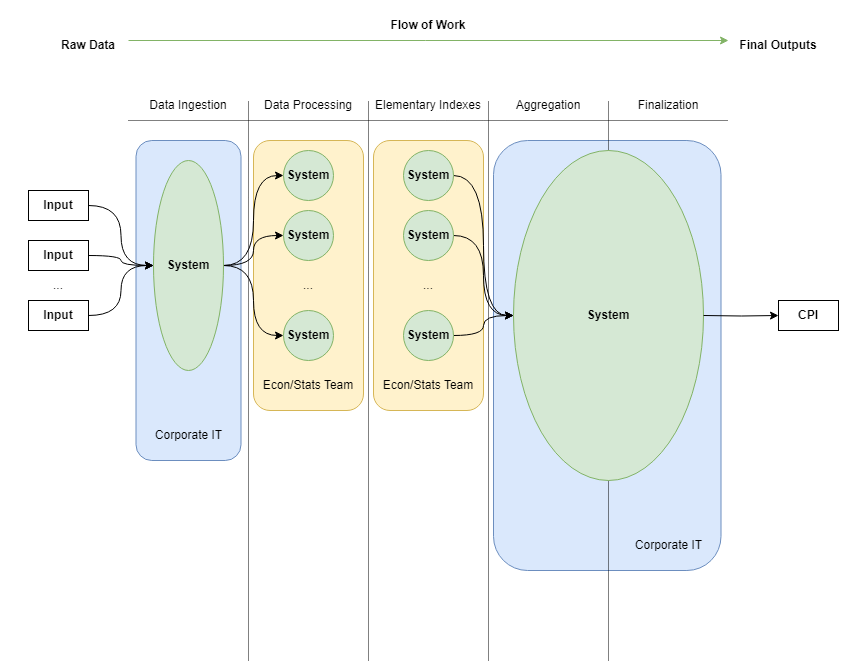

The diagram above was exported from draw.io. Its source (the exported page's mxGraphModel, read from the mxfile embedded in the PNG):
<mxGraphModel dx="1041" dy="1398" grid="1" gridSize="10" guides="1" tooltips="1" connect="1" arrows="1" fold="1" page="1" pageScale="1" pageWidth="850" pageHeight="1100" math="0" shadow="0">
  <root>
    <mxCell id="0" />
    <mxCell id="1" parent="0" />
    <mxCell id="JLP2Egi4gXJlexN8eqkK-19" value="" style="rounded=1;whiteSpace=wrap;html=1;fillColor=#dae8fc;strokeColor=#6c8ebf;" vertex="1" parent="1">
      <mxGeometry x="490" y="160" width="227.5" height="430" as="geometry" />
    </mxCell>
    <mxCell id="JLP2Egi4gXJlexN8eqkK-9" value="" style="rounded=1;whiteSpace=wrap;html=1;fillColor=#fff2cc;strokeColor=#d6b656;" vertex="1" parent="1">
      <mxGeometry x="250" y="160" width="110" height="270" as="geometry" />
    </mxCell>
    <mxCell id="Cd6Zc7HZ7dgRGyo8CJAL-8" value="" style="endArrow=none;html=1;rounded=0;strokeWidth=1;dashed=1;dashPattern=1 1;" parent="1" edge="1">
      <mxGeometry width="50" height="50" relative="1" as="geometry">
        <mxPoint x="125" y="140" as="sourcePoint" />
        <mxPoint x="725" y="140" as="targetPoint" />
      </mxGeometry>
    </mxCell>
    <mxCell id="Cd6Zc7HZ7dgRGyo8CJAL-9" value="" style="endArrow=none;html=1;rounded=0;dashed=1;dashPattern=1 1;" parent="1" edge="1">
      <mxGeometry width="50" height="50" relative="1" as="geometry">
        <mxPoint x="245" y="680" as="sourcePoint" />
        <mxPoint x="245" y="120" as="targetPoint" />
      </mxGeometry>
    </mxCell>
    <mxCell id="Cd6Zc7HZ7dgRGyo8CJAL-10" value="" style="endArrow=none;html=1;rounded=0;dashed=1;dashPattern=1 1;" parent="1" edge="1">
      <mxGeometry width="50" height="50" relative="1" as="geometry">
        <mxPoint x="365" y="680" as="sourcePoint" />
        <mxPoint x="365" y="120" as="targetPoint" />
      </mxGeometry>
    </mxCell>
    <mxCell id="Cd6Zc7HZ7dgRGyo8CJAL-11" value="" style="endArrow=none;html=1;rounded=0;dashed=1;dashPattern=1 1;" parent="1" edge="1">
      <mxGeometry width="50" height="50" relative="1" as="geometry">
        <mxPoint x="485" y="680" as="sourcePoint" />
        <mxPoint x="485" y="120" as="targetPoint" />
      </mxGeometry>
    </mxCell>
    <mxCell id="Cd6Zc7HZ7dgRGyo8CJAL-12" value="" style="endArrow=classic;html=1;rounded=0;fillColor=#d5e8d4;strokeColor=#82b366;" parent="1" edge="1">
      <mxGeometry width="50" height="50" relative="1" as="geometry">
        <mxPoint x="125" y="60" as="sourcePoint" />
        <mxPoint x="725" y="60" as="targetPoint" />
      </mxGeometry>
    </mxCell>
    <mxCell id="Cd6Zc7HZ7dgRGyo8CJAL-13" value="Flow of Work" style="text;html=1;align=center;verticalAlign=middle;whiteSpace=wrap;rounded=0;fontStyle=1" parent="1" vertex="1">
      <mxGeometry x="385" y="30" width="80" height="30" as="geometry" />
    </mxCell>
    <mxCell id="Cd6Zc7HZ7dgRGyo8CJAL-14" value="&lt;b&gt;Raw Data&lt;/b&gt;" style="text;html=1;align=center;verticalAlign=middle;whiteSpace=wrap;rounded=0;" parent="1" vertex="1">
      <mxGeometry x="55" y="50" width="60" height="30" as="geometry" />
    </mxCell>
    <mxCell id="Cd6Zc7HZ7dgRGyo8CJAL-15" value="&lt;b&gt;Final Outputs&lt;/b&gt;" style="text;html=1;align=center;verticalAlign=middle;whiteSpace=wrap;rounded=0;" parent="1" vertex="1">
      <mxGeometry x="735" y="50" width="80" height="30" as="geometry" />
    </mxCell>
    <mxCell id="Cd6Zc7HZ7dgRGyo8CJAL-16" value="Data Ingestion" style="text;html=1;align=center;verticalAlign=middle;whiteSpace=wrap;rounded=0;" parent="1" vertex="1">
      <mxGeometry x="125" y="110" width="120" height="30" as="geometry" />
    </mxCell>
    <mxCell id="Cd6Zc7HZ7dgRGyo8CJAL-17" value="Data Processing" style="text;html=1;align=center;verticalAlign=middle;whiteSpace=wrap;rounded=0;" parent="1" vertex="1">
      <mxGeometry x="245" y="110" width="120" height="30" as="geometry" />
    </mxCell>
    <mxCell id="Cd6Zc7HZ7dgRGyo8CJAL-18" value="Elementary Indexes" style="text;html=1;align=center;verticalAlign=middle;whiteSpace=wrap;rounded=0;" parent="1" vertex="1">
      <mxGeometry x="365" y="110" width="120" height="30" as="geometry" />
    </mxCell>
    <mxCell id="Cd6Zc7HZ7dgRGyo8CJAL-19" value="" style="endArrow=none;html=1;rounded=0;dashed=1;dashPattern=1 1;" parent="1" edge="1">
      <mxGeometry width="50" height="50" relative="1" as="geometry">
        <mxPoint x="605" y="680" as="sourcePoint" />
        <mxPoint x="605" y="120" as="targetPoint" />
      </mxGeometry>
    </mxCell>
    <mxCell id="Cd6Zc7HZ7dgRGyo8CJAL-20" value="Aggregation" style="text;html=1;align=center;verticalAlign=middle;whiteSpace=wrap;rounded=0;" parent="1" vertex="1">
      <mxGeometry x="485" y="110" width="120" height="30" as="geometry" />
    </mxCell>
    <mxCell id="Cd6Zc7HZ7dgRGyo8CJAL-21" value="Finalization" style="text;html=1;align=center;verticalAlign=middle;whiteSpace=wrap;rounded=0;" parent="1" vertex="1">
      <mxGeometry x="605" y="110" width="120" height="30" as="geometry" />
    </mxCell>
    <mxCell id="JLP2Egi4gXJlexN8eqkK-1" value="" style="rounded=1;whiteSpace=wrap;html=1;fillColor=#dae8fc;strokeColor=#6c8ebf;" vertex="1" parent="1">
      <mxGeometry x="132.5" y="160" width="105" height="320" as="geometry" />
    </mxCell>
    <mxCell id="JLP2Egi4gXJlexN8eqkK-2" value="Corporate IT" style="text;html=1;align=center;verticalAlign=middle;whiteSpace=wrap;rounded=0;" vertex="1" parent="1">
      <mxGeometry x="142.5" y="440" width="85" height="30" as="geometry" />
    </mxCell>
    <mxCell id="JLP2Egi4gXJlexN8eqkK-24" style="edgeStyle=orthogonalEdgeStyle;rounded=0;orthogonalLoop=1;jettySize=auto;html=1;curved=1;" edge="1" parent="1" source="JLP2Egi4gXJlexN8eqkK-3" target="JLP2Egi4gXJlexN8eqkK-4">
      <mxGeometry relative="1" as="geometry" />
    </mxCell>
    <mxCell id="JLP2Egi4gXJlexN8eqkK-25" style="edgeStyle=orthogonalEdgeStyle;rounded=0;orthogonalLoop=1;jettySize=auto;html=1;entryX=0;entryY=0.5;entryDx=0;entryDy=0;curved=1;" edge="1" parent="1" source="JLP2Egi4gXJlexN8eqkK-3" target="JLP2Egi4gXJlexN8eqkK-5">
      <mxGeometry relative="1" as="geometry" />
    </mxCell>
    <mxCell id="JLP2Egi4gXJlexN8eqkK-26" style="edgeStyle=orthogonalEdgeStyle;rounded=0;orthogonalLoop=1;jettySize=auto;html=1;entryX=0;entryY=0.5;entryDx=0;entryDy=0;curved=1;" edge="1" parent="1" source="JLP2Egi4gXJlexN8eqkK-3" target="JLP2Egi4gXJlexN8eqkK-8">
      <mxGeometry relative="1" as="geometry" />
    </mxCell>
    <mxCell id="JLP2Egi4gXJlexN8eqkK-3" value="&lt;b&gt;System&lt;/b&gt;" style="ellipse;whiteSpace=wrap;html=1;fillColor=#d5e8d4;strokeColor=#82b366;" vertex="1" parent="1">
      <mxGeometry x="150" y="180" width="70" height="210" as="geometry" />
    </mxCell>
    <mxCell id="JLP2Egi4gXJlexN8eqkK-4" value="&lt;b&gt;System&lt;/b&gt;" style="ellipse;whiteSpace=wrap;html=1;aspect=fixed;fillColor=#d5e8d4;strokeColor=#82b366;" vertex="1" parent="1">
      <mxGeometry x="280" y="170" width="50" height="50" as="geometry" />
    </mxCell>
    <mxCell id="JLP2Egi4gXJlexN8eqkK-5" value="&lt;b&gt;System&lt;/b&gt;" style="ellipse;whiteSpace=wrap;html=1;aspect=fixed;fillColor=#d5e8d4;strokeColor=#82b366;" vertex="1" parent="1">
      <mxGeometry x="280" y="230" width="50" height="50" as="geometry" />
    </mxCell>
    <mxCell id="JLP2Egi4gXJlexN8eqkK-8" value="&lt;b&gt;System&lt;/b&gt;" style="ellipse;whiteSpace=wrap;html=1;aspect=fixed;fillColor=#d5e8d4;strokeColor=#82b366;" vertex="1" parent="1">
      <mxGeometry x="280" y="330" width="50" height="50" as="geometry" />
    </mxCell>
    <mxCell id="JLP2Egi4gXJlexN8eqkK-10" value="Econ/Stats Team" style="text;html=1;align=center;verticalAlign=middle;whiteSpace=wrap;rounded=0;" vertex="1" parent="1">
      <mxGeometry x="256.25" y="390" width="97.5" height="30" as="geometry" />
    </mxCell>
    <mxCell id="JLP2Egi4gXJlexN8eqkK-11" value="..." style="text;html=1;align=center;verticalAlign=middle;whiteSpace=wrap;rounded=0;" vertex="1" parent="1">
      <mxGeometry x="256.25" y="290" width="97.5" height="30" as="geometry" />
    </mxCell>
    <mxCell id="JLP2Egi4gXJlexN8eqkK-12" value="" style="rounded=1;whiteSpace=wrap;html=1;fillColor=#fff2cc;strokeColor=#d6b656;" vertex="1" parent="1">
      <mxGeometry x="370" y="160" width="110" height="270" as="geometry" />
    </mxCell>
    <mxCell id="JLP2Egi4gXJlexN8eqkK-27" style="edgeStyle=orthogonalEdgeStyle;rounded=0;orthogonalLoop=1;jettySize=auto;html=1;entryX=0;entryY=0.5;entryDx=0;entryDy=0;curved=1;" edge="1" parent="1" source="JLP2Egi4gXJlexN8eqkK-13" target="JLP2Egi4gXJlexN8eqkK-20">
      <mxGeometry relative="1" as="geometry" />
    </mxCell>
    <mxCell id="JLP2Egi4gXJlexN8eqkK-13" value="&lt;b&gt;System&lt;/b&gt;" style="ellipse;whiteSpace=wrap;html=1;aspect=fixed;fillColor=#d5e8d4;strokeColor=#82b366;" vertex="1" parent="1">
      <mxGeometry x="400" y="170" width="50" height="50" as="geometry" />
    </mxCell>
    <mxCell id="JLP2Egi4gXJlexN8eqkK-28" style="edgeStyle=orthogonalEdgeStyle;rounded=0;orthogonalLoop=1;jettySize=auto;html=1;curved=1;" edge="1" parent="1" source="JLP2Egi4gXJlexN8eqkK-14" target="JLP2Egi4gXJlexN8eqkK-20">
      <mxGeometry relative="1" as="geometry" />
    </mxCell>
    <mxCell id="JLP2Egi4gXJlexN8eqkK-14" value="&lt;b&gt;System&lt;/b&gt;" style="ellipse;whiteSpace=wrap;html=1;aspect=fixed;fillColor=#d5e8d4;strokeColor=#82b366;" vertex="1" parent="1">
      <mxGeometry x="400" y="230" width="50" height="50" as="geometry" />
    </mxCell>
    <mxCell id="JLP2Egi4gXJlexN8eqkK-29" style="edgeStyle=orthogonalEdgeStyle;rounded=0;orthogonalLoop=1;jettySize=auto;html=1;entryX=0;entryY=0.5;entryDx=0;entryDy=0;curved=1;" edge="1" parent="1" source="JLP2Egi4gXJlexN8eqkK-15" target="JLP2Egi4gXJlexN8eqkK-20">
      <mxGeometry relative="1" as="geometry" />
    </mxCell>
    <mxCell id="JLP2Egi4gXJlexN8eqkK-15" value="&lt;b&gt;System&lt;/b&gt;" style="ellipse;whiteSpace=wrap;html=1;aspect=fixed;fillColor=#d5e8d4;strokeColor=#82b366;" vertex="1" parent="1">
      <mxGeometry x="400" y="330" width="50" height="50" as="geometry" />
    </mxCell>
    <mxCell id="JLP2Egi4gXJlexN8eqkK-16" value="Econ/Stats Team" style="text;html=1;align=center;verticalAlign=middle;whiteSpace=wrap;rounded=0;" vertex="1" parent="1">
      <mxGeometry x="376.25" y="390" width="97.5" height="30" as="geometry" />
    </mxCell>
    <mxCell id="JLP2Egi4gXJlexN8eqkK-17" value="..." style="text;html=1;align=center;verticalAlign=middle;whiteSpace=wrap;rounded=0;" vertex="1" parent="1">
      <mxGeometry x="376.25" y="290" width="97.5" height="30" as="geometry" />
    </mxCell>
    <mxCell id="JLP2Egi4gXJlexN8eqkK-20" value="&lt;b&gt;System&lt;/b&gt;" style="ellipse;whiteSpace=wrap;html=1;fillColor=#d5e8d4;strokeColor=#82b366;" vertex="1" parent="1">
      <mxGeometry x="510" y="170" width="190" height="330" as="geometry" />
    </mxCell>
    <mxCell id="JLP2Egi4gXJlexN8eqkK-21" value="Corporate IT" style="text;html=1;align=center;verticalAlign=middle;whiteSpace=wrap;rounded=0;" vertex="1" parent="1">
      <mxGeometry x="622.5" y="550" width="85" height="30" as="geometry" />
    </mxCell>
    <mxCell id="JLP2Egi4gXJlexN8eqkK-22" style="edgeStyle=orthogonalEdgeStyle;rounded=0;orthogonalLoop=1;jettySize=auto;html=1;entryX=0;entryY=0.5;entryDx=0;entryDy=0;" edge="1" parent="1" target="JLP2Egi4gXJlexN8eqkK-23">
      <mxGeometry relative="1" as="geometry">
        <mxPoint x="700" y="335" as="sourcePoint" />
      </mxGeometry>
    </mxCell>
    <mxCell id="JLP2Egi4gXJlexN8eqkK-23" value="&lt;b&gt;CPI&lt;/b&gt;" style="text;html=1;align=center;verticalAlign=middle;whiteSpace=wrap;rounded=0;strokeColor=default;" vertex="1" parent="1">
      <mxGeometry x="775" y="320" width="60" height="30" as="geometry" />
    </mxCell>
    <mxCell id="JLP2Egi4gXJlexN8eqkK-34" style="edgeStyle=orthogonalEdgeStyle;rounded=0;orthogonalLoop=1;jettySize=auto;html=1;curved=1;" edge="1" parent="1" source="JLP2Egi4gXJlexN8eqkK-30" target="JLP2Egi4gXJlexN8eqkK-3">
      <mxGeometry relative="1" as="geometry" />
    </mxCell>
    <mxCell id="JLP2Egi4gXJlexN8eqkK-30" value="&lt;b&gt;Input&lt;/b&gt;" style="text;html=1;align=center;verticalAlign=middle;whiteSpace=wrap;rounded=0;strokeColor=default;" vertex="1" parent="1">
      <mxGeometry x="25" y="210" width="60" height="30" as="geometry" />
    </mxCell>
    <mxCell id="JLP2Egi4gXJlexN8eqkK-37" style="edgeStyle=orthogonalEdgeStyle;rounded=0;orthogonalLoop=1;jettySize=auto;html=1;entryX=0;entryY=0.5;entryDx=0;entryDy=0;curved=1;" edge="1" parent="1" source="JLP2Egi4gXJlexN8eqkK-31" target="JLP2Egi4gXJlexN8eqkK-3">
      <mxGeometry relative="1" as="geometry" />
    </mxCell>
    <mxCell id="JLP2Egi4gXJlexN8eqkK-31" value="&lt;b&gt;Input&lt;/b&gt;" style="text;html=1;align=center;verticalAlign=middle;whiteSpace=wrap;rounded=0;strokeColor=default;" vertex="1" parent="1">
      <mxGeometry x="25" y="260" width="60" height="30" as="geometry" />
    </mxCell>
    <mxCell id="JLP2Egi4gXJlexN8eqkK-36" style="edgeStyle=orthogonalEdgeStyle;rounded=0;orthogonalLoop=1;jettySize=auto;html=1;curved=1;" edge="1" parent="1" source="JLP2Egi4gXJlexN8eqkK-32" target="JLP2Egi4gXJlexN8eqkK-3">
      <mxGeometry relative="1" as="geometry" />
    </mxCell>
    <mxCell id="JLP2Egi4gXJlexN8eqkK-32" value="&lt;b&gt;Input&lt;/b&gt;" style="text;html=1;align=center;verticalAlign=middle;whiteSpace=wrap;rounded=0;strokeColor=default;" vertex="1" parent="1">
      <mxGeometry x="25" y="320" width="60" height="30" as="geometry" />
    </mxCell>
    <mxCell id="JLP2Egi4gXJlexN8eqkK-33" value="..." style="text;html=1;align=center;verticalAlign=middle;whiteSpace=wrap;rounded=0;" vertex="1" parent="1">
      <mxGeometry x="6.25" y="290" width="97.5" height="30" as="geometry" />
    </mxCell>
  </root>
</mxGraphModel>